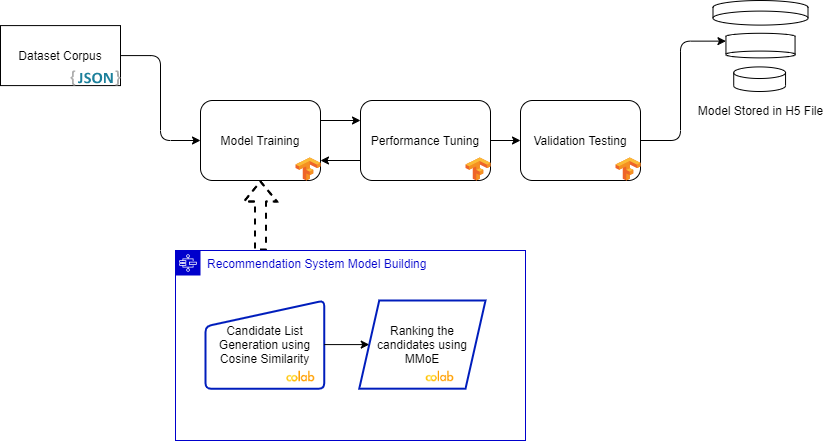

The diagram above was exported from draw.io. Its source (the exported page's mxGraphModel, read from the mxfile embedded in the PNG):
<mxGraphModel dx="1038" dy="500" grid="1" gridSize="10" guides="1" tooltips="1" connect="1" arrows="1" fold="1" page="1" pageScale="1" pageWidth="850" pageHeight="1100" math="0" shadow="0">
  <root>
    <mxCell id="GUfKirQ-Ij61v5uRg07b-0" />
    <mxCell id="GUfKirQ-Ij61v5uRg07b-1" parent="GUfKirQ-Ij61v5uRg07b-0" />
    <mxCell id="e95Ut2_jZ_wQu1C7u8Sb-0" value="" style="group" vertex="1" connectable="0" parent="GUfKirQ-Ij61v5uRg07b-1">
      <mxGeometry x="20" y="75.09" width="120" height="60" as="geometry" />
    </mxCell>
    <mxCell id="e95Ut2_jZ_wQu1C7u8Sb-4" value="" style="group" vertex="1" connectable="0" parent="e95Ut2_jZ_wQu1C7u8Sb-0">
      <mxGeometry width="120" height="60" as="geometry" />
    </mxCell>
    <mxCell id="e95Ut2_jZ_wQu1C7u8Sb-1" value="Dataset Corpus" style="whiteSpace=wrap;html=1;rounded=0;" vertex="1" parent="e95Ut2_jZ_wQu1C7u8Sb-4">
      <mxGeometry width="120" height="60" as="geometry" />
    </mxCell>
    <mxCell id="e95Ut2_jZ_wQu1C7u8Sb-3" value="" style="dashed=0;outlineConnect=0;html=1;align=center;labelPosition=center;verticalLabelPosition=bottom;verticalAlign=top;shape=mxgraph.weblogos.json_2" vertex="1" parent="e95Ut2_jZ_wQu1C7u8Sb-4">
      <mxGeometry x="70" y="44.8" width="50" height="15.2" as="geometry" />
    </mxCell>
    <mxCell id="e95Ut2_jZ_wQu1C7u8Sb-43" value="" style="edgeStyle=orthogonalEdgeStyle;rounded=0;orthogonalLoop=1;jettySize=auto;html=1;strokeWidth=1;fontColor=#000000;entryX=0;entryY=0.25;entryDx=0;entryDy=0;exitX=1;exitY=0.25;exitDx=0;exitDy=0;" edge="1" parent="GUfKirQ-Ij61v5uRg07b-1" source="e95Ut2_jZ_wQu1C7u8Sb-31" target="e95Ut2_jZ_wQu1C7u8Sb-36">
      <mxGeometry relative="1" as="geometry" />
    </mxCell>
    <mxCell id="e95Ut2_jZ_wQu1C7u8Sb-32" value="" style="edgeStyle=elbowEdgeStyle;elbow=vertical;endArrow=classic;html=1;fontColor=#000000;entryX=0.5;entryY=1;entryDx=0;entryDy=0;exitX=0.5;exitY=0;exitDx=0;exitDy=0;dashed=1;strokeWidth=2;shape=flexArrow;" edge="1" parent="GUfKirQ-Ij61v5uRg07b-1" target="e95Ut2_jZ_wQu1C7u8Sb-31">
      <mxGeometry width="50" height="50" relative="1" as="geometry">
        <mxPoint x="280" y="300" as="sourcePoint" />
        <mxPoint x="385" y="270" as="targetPoint" />
      </mxGeometry>
    </mxCell>
    <mxCell id="e95Ut2_jZ_wQu1C7u8Sb-44" value="" style="edgeStyle=orthogonalEdgeStyle;rounded=0;orthogonalLoop=1;jettySize=auto;html=1;strokeWidth=1;fontColor=#000000;" edge="1" parent="GUfKirQ-Ij61v5uRg07b-1" source="e95Ut2_jZ_wQu1C7u8Sb-36" target="e95Ut2_jZ_wQu1C7u8Sb-37">
      <mxGeometry relative="1" as="geometry" />
    </mxCell>
    <mxCell id="e95Ut2_jZ_wQu1C7u8Sb-41" value="" style="edgeStyle=elbowEdgeStyle;elbow=horizontal;endArrow=classic;html=1;strokeWidth=1;fontColor=#000000;entryX=0;entryY=0.5;entryDx=0;entryDy=0;exitX=1;exitY=0.5;exitDx=0;exitDy=0;" edge="1" parent="GUfKirQ-Ij61v5uRg07b-1" source="e95Ut2_jZ_wQu1C7u8Sb-1" target="e95Ut2_jZ_wQu1C7u8Sb-31">
      <mxGeometry width="50" height="50" relative="1" as="geometry">
        <mxPoint x="105" y="320" as="sourcePoint" />
        <mxPoint x="215" y="190" as="targetPoint" />
        <Array as="points" />
      </mxGeometry>
    </mxCell>
    <mxCell id="e95Ut2_jZ_wQu1C7u8Sb-45" value="" style="group" vertex="1" connectable="0" parent="GUfKirQ-Ij61v5uRg07b-1">
      <mxGeometry x="195" y="300" width="350" height="190" as="geometry" />
    </mxCell>
    <mxCell id="e95Ut2_jZ_wQu1C7u8Sb-14" value="Recommendation System Model Building" style="points=[[0,0],[0.25,0],[0.5,0],[0.75,0],[1,0],[1,0.25],[1,0.5],[1,0.75],[1,1],[0.75,1],[0.5,1],[0.25,1],[0,1],[0,0.75],[0,0.5],[0,0.25]];outlineConnect=0;gradientColor=none;html=1;whiteSpace=wrap;fontSize=12;fontStyle=0;shape=mxgraph.aws4.group;grIcon=mxgraph.aws4.group_aws_step_functions_workflow;fillColor=none;verticalAlign=top;align=left;spacingLeft=30;dashed=0;fontColor=#0000CC;strokeColor=#0000CC;" vertex="1" parent="e95Ut2_jZ_wQu1C7u8Sb-45">
      <mxGeometry width="350" height="190" as="geometry" />
    </mxCell>
    <mxCell id="e95Ut2_jZ_wQu1C7u8Sb-18" value="" style="group" vertex="1" connectable="0" parent="e95Ut2_jZ_wQu1C7u8Sb-45">
      <mxGeometry x="30" y="50" width="118.75" height="88.18" as="geometry" />
    </mxCell>
    <mxCell id="e95Ut2_jZ_wQu1C7u8Sb-16" value="&lt;span&gt;Candidate List Generation using Cosine Similarity&lt;/span&gt;" style="html=1;strokeWidth=2;shape=manualInput;whiteSpace=wrap;rounded=1;size=26;arcSize=11;strokeColor=#001DBC;" vertex="1" parent="e95Ut2_jZ_wQu1C7u8Sb-18">
      <mxGeometry width="118.75000000000001" height="88.18" as="geometry" />
    </mxCell>
    <mxCell id="e95Ut2_jZ_wQu1C7u8Sb-17" value="" style="shape=image;imageAspect=0;aspect=fixed;verticalLabelPosition=bottom;verticalAlign=top;image=data:image/png,(base64 omitted: 11356 chars);" vertex="1" parent="e95Ut2_jZ_wQu1C7u8Sb-18">
      <mxGeometry x="77.4432692307692" y="68.58444444444444" width="35.673994755244756" height="15.777972027972025" as="geometry" />
    </mxCell>
    <mxCell id="e95Ut2_jZ_wQu1C7u8Sb-22" value="" style="group" vertex="1" connectable="0" parent="e95Ut2_jZ_wQu1C7u8Sb-45">
      <mxGeometry x="183.75" y="50" width="126.25" height="88.18" as="geometry" />
    </mxCell>
    <mxCell id="e95Ut2_jZ_wQu1C7u8Sb-20" value="Ranking the candidates using MMoE" style="shape=parallelogram;perimeter=parallelogramPerimeter;whiteSpace=wrap;html=1;fixedSize=1;spacingLeft=8;spacingRight=8;strokeColor=#001DBC;strokeWidth=2;" vertex="1" parent="e95Ut2_jZ_wQu1C7u8Sb-22">
      <mxGeometry width="126.24999999999999" height="88.18" as="geometry" />
    </mxCell>
    <mxCell id="e95Ut2_jZ_wQu1C7u8Sb-21" value="" style="shape=image;imageAspect=0;aspect=fixed;verticalLabelPosition=bottom;verticalAlign=top;image=data:image/png,(base64 omitted: 11356 chars);" vertex="1" parent="e95Ut2_jZ_wQu1C7u8Sb-22">
      <mxGeometry x="63.12499999999999" y="68.58444444444444" width="35.218011363636364" height="15.576298701298697" as="geometry" />
    </mxCell>
    <mxCell id="e95Ut2_jZ_wQu1C7u8Sb-30" value="" style="endArrow=classic;html=1;fontColor=#0000CC;entryX=0;entryY=0.5;entryDx=0;entryDy=0;exitX=1;exitY=0.5;exitDx=0;exitDy=0;" edge="1" parent="e95Ut2_jZ_wQu1C7u8Sb-45" source="e95Ut2_jZ_wQu1C7u8Sb-16" target="e95Ut2_jZ_wQu1C7u8Sb-20">
      <mxGeometry width="50" height="50" relative="1" as="geometry">
        <mxPoint x="201.25" y="397.27272727272725" as="sourcePoint" />
        <mxPoint x="245" y="354.09090909090907" as="targetPoint" />
      </mxGeometry>
    </mxCell>
    <mxCell id="e95Ut2_jZ_wQu1C7u8Sb-51" value="" style="group" vertex="1" connectable="0" parent="GUfKirQ-Ij61v5uRg07b-1">
      <mxGeometry x="540" y="150" width="120" height="80" as="geometry" />
    </mxCell>
    <mxCell id="e95Ut2_jZ_wQu1C7u8Sb-37" value="Validation Testing" style="rounded=1;whiteSpace=wrap;html=1;strokeColor=#000000;strokeWidth=1;fillColor=none;fontColor=#000000;" vertex="1" parent="e95Ut2_jZ_wQu1C7u8Sb-51">
      <mxGeometry width="120" height="80" as="geometry" />
    </mxCell>
    <mxCell id="e95Ut2_jZ_wQu1C7u8Sb-50" value="" style="dashed=0;connectable=0;html=1;fillColor=#5184F3;strokeColor=none;shape=mxgraph.gcp2.tensorflow_logo;part=1;labelPosition=right;verticalLabelPosition=middle;align=left;verticalAlign=middle;spacingLeft=5;fontColor=#999999;fontSize=12;" vertex="1" parent="e95Ut2_jZ_wQu1C7u8Sb-51">
      <mxGeometry x="95" y="57" width="25" height="23" as="geometry" />
    </mxCell>
    <mxCell id="e95Ut2_jZ_wQu1C7u8Sb-52" value="" style="group" vertex="1" connectable="0" parent="GUfKirQ-Ij61v5uRg07b-1">
      <mxGeometry x="380" y="150" width="130" height="80" as="geometry" />
    </mxCell>
    <mxCell id="e95Ut2_jZ_wQu1C7u8Sb-36" value="Performance Tuning" style="rounded=1;whiteSpace=wrap;html=1;strokeColor=#000000;strokeWidth=1;fillColor=none;fontColor=#000000;" vertex="1" parent="e95Ut2_jZ_wQu1C7u8Sb-52">
      <mxGeometry width="130" height="80" as="geometry" />
    </mxCell>
    <mxCell id="e95Ut2_jZ_wQu1C7u8Sb-49" value="" style="dashed=0;connectable=0;html=1;fillColor=#5184F3;strokeColor=none;shape=mxgraph.gcp2.tensorflow_logo;part=1;labelPosition=right;verticalLabelPosition=middle;align=left;verticalAlign=middle;spacingLeft=5;fontColor=#999999;fontSize=12;" vertex="1" parent="e95Ut2_jZ_wQu1C7u8Sb-52">
      <mxGeometry x="105" y="57" width="25" height="23" as="geometry" />
    </mxCell>
    <mxCell id="e95Ut2_jZ_wQu1C7u8Sb-53" value="" style="group" vertex="1" connectable="0" parent="GUfKirQ-Ij61v5uRg07b-1">
      <mxGeometry x="220" y="150" width="120" height="80" as="geometry" />
    </mxCell>
    <mxCell id="e95Ut2_jZ_wQu1C7u8Sb-31" value="Model Training" style="rounded=1;whiteSpace=wrap;html=1;strokeWidth=1;fillColor=none;spacing=2;" vertex="1" parent="e95Ut2_jZ_wQu1C7u8Sb-53">
      <mxGeometry width="120" height="80" as="geometry" />
    </mxCell>
    <mxCell id="e95Ut2_jZ_wQu1C7u8Sb-48" value="" style="dashed=0;connectable=0;html=1;fillColor=#5184F3;strokeColor=none;shape=mxgraph.gcp2.tensorflow_logo;part=1;labelPosition=right;verticalLabelPosition=middle;align=left;verticalAlign=middle;spacingLeft=5;fontColor=#999999;fontSize=12;" vertex="1" parent="e95Ut2_jZ_wQu1C7u8Sb-53">
      <mxGeometry x="95" y="57" width="25" height="23" as="geometry" />
    </mxCell>
    <mxCell id="e95Ut2_jZ_wQu1C7u8Sb-57" value="" style="shape=cylinder3;whiteSpace=wrap;html=1;boundedLbl=1;backgroundOutline=1;size=7;strokeColor=#000000;strokeWidth=1;fillColor=none;fontColor=#000000;direction=west;" vertex="1" parent="GUfKirQ-Ij61v5uRg07b-1">
      <mxGeometry x="732.5" y="50" width="95" height="24.594594594594593" as="geometry" />
    </mxCell>
    <mxCell id="e95Ut2_jZ_wQu1C7u8Sb-58" value="" style="shape=cylinder3;whiteSpace=wrap;html=1;boundedLbl=1;backgroundOutline=1;size=5.8000335693359375;strokeColor=#000000;strokeWidth=1;fillColor=none;fontColor=#000000;" vertex="1" parent="GUfKirQ-Ij61v5uRg07b-1">
      <mxGeometry x="753.2272727272727" y="116.4054054054054" width="51.81818181818182" height="24.594594594594593" as="geometry" />
    </mxCell>
    <mxCell id="e95Ut2_jZ_wQu1C7u8Sb-59" value="" style="shape=cylinder3;whiteSpace=wrap;html=1;boundedLbl=1;backgroundOutline=1;size=3.399993896484375;strokeColor=#000000;strokeWidth=1;fillColor=none;fontColor=#000000;direction=west;" vertex="1" parent="GUfKirQ-Ij61v5uRg07b-1">
      <mxGeometry x="745.4545454545455" y="82.7927927927928" width="69.09090909090911" height="24.594594594594593" as="geometry" />
    </mxCell>
    <mxCell id="e95Ut2_jZ_wQu1C7u8Sb-61" value="Model Stored in H5 File" style="text;html=1;align=center;verticalAlign=middle;resizable=0;points=[];autosize=1;fontColor=#000000;" vertex="1" parent="GUfKirQ-Ij61v5uRg07b-1">
      <mxGeometry x="710" y="150" width="140" height="20" as="geometry" />
    </mxCell>
    <mxCell id="e95Ut2_jZ_wQu1C7u8Sb-63" value="" style="edgeStyle=elbowEdgeStyle;elbow=horizontal;endArrow=classic;html=1;strokeWidth=1;fontColor=#000000;entryX=1;entryY=0;entryDx=0;entryDy=16.745948997703756;entryPerimeter=0;exitX=1;exitY=0.5;exitDx=0;exitDy=0;" edge="1" parent="GUfKirQ-Ij61v5uRg07b-1" source="e95Ut2_jZ_wQu1C7u8Sb-37" target="e95Ut2_jZ_wQu1C7u8Sb-59">
      <mxGeometry width="50" height="50" relative="1" as="geometry">
        <mxPoint x="810" y="130" as="sourcePoint" />
        <mxPoint x="860" y="80" as="targetPoint" />
        <Array as="points">
          <mxPoint x="700" y="130" />
        </Array>
      </mxGeometry>
    </mxCell>
    <mxCell id="e95Ut2_jZ_wQu1C7u8Sb-64" value="" style="endArrow=classic;html=1;strokeWidth=1;fontColor=#000000;entryX=1;entryY=0.75;entryDx=0;entryDy=0;exitX=0;exitY=0.75;exitDx=0;exitDy=0;" edge="1" parent="GUfKirQ-Ij61v5uRg07b-1" source="e95Ut2_jZ_wQu1C7u8Sb-36" target="e95Ut2_jZ_wQu1C7u8Sb-31">
      <mxGeometry width="50" height="50" relative="1" as="geometry">
        <mxPoint x="525" y="380" as="sourcePoint" />
        <mxPoint x="575" y="330" as="targetPoint" />
      </mxGeometry>
    </mxCell>
  </root>
</mxGraphModel>